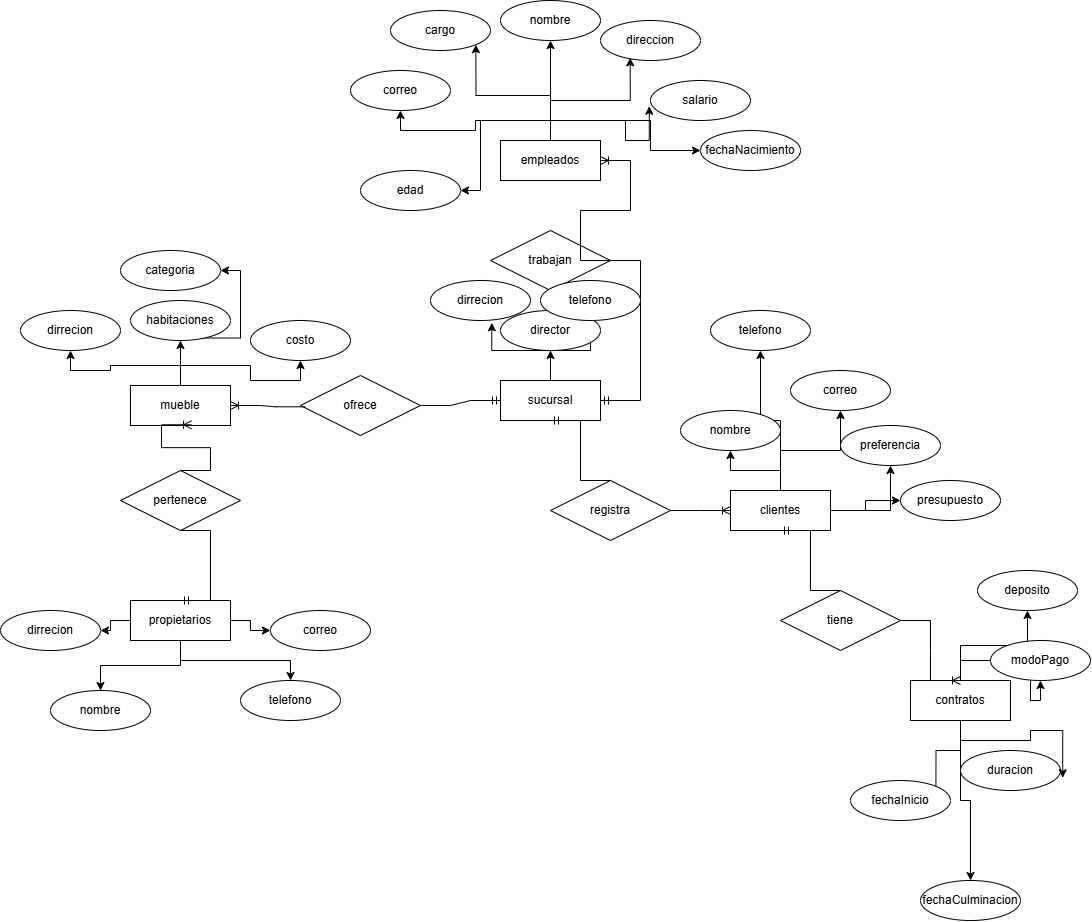

The diagram above was exported from draw.io. Its source (the exported page's mxGraphModel, read from the mxfile embedded in the PNG):
<mxGraphModel dx="4392" dy="1973" grid="1" gridSize="10" guides="1" tooltips="1" connect="1" arrows="1" fold="1" page="1" pageScale="1" pageWidth="827" pageHeight="1169" math="0" shadow="0">
  <root>
    <mxCell id="0" />
    <mxCell id="1" parent="0" />
    <mxCell id="VjSU_TggUZBROxd4zm0S-50" value="" style="edgeStyle=orthogonalEdgeStyle;rounded=0;orthogonalLoop=1;jettySize=auto;html=1;" edge="1" parent="1" source="VjSU_TggUZBROxd4zm0S-1" target="VjSU_TggUZBROxd4zm0S-49">
      <mxGeometry relative="1" as="geometry" />
    </mxCell>
    <mxCell id="VjSU_TggUZBROxd4zm0S-53" style="edgeStyle=orthogonalEdgeStyle;rounded=0;orthogonalLoop=1;jettySize=auto;html=1;exitX=0.5;exitY=0;exitDx=0;exitDy=0;" edge="1" parent="1" source="VjSU_TggUZBROxd4zm0S-1" target="VjSU_TggUZBROxd4zm0S-52">
      <mxGeometry relative="1" as="geometry" />
    </mxCell>
    <mxCell id="VjSU_TggUZBROxd4zm0S-1" value="sucursal" style="whiteSpace=wrap;html=1;align=center;" vertex="1" parent="1">
      <mxGeometry x="250" y="540" width="100" height="40" as="geometry" />
    </mxCell>
    <mxCell id="VjSU_TggUZBROxd4zm0S-40" value="" style="edgeStyle=orthogonalEdgeStyle;rounded=0;orthogonalLoop=1;jettySize=auto;html=1;" edge="1" parent="1" source="VjSU_TggUZBROxd4zm0S-2" target="VjSU_TggUZBROxd4zm0S-35">
      <mxGeometry relative="1" as="geometry" />
    </mxCell>
    <mxCell id="VjSU_TggUZBROxd4zm0S-43" style="edgeStyle=orthogonalEdgeStyle;rounded=0;orthogonalLoop=1;jettySize=auto;html=1;exitX=0.5;exitY=0;exitDx=0;exitDy=0;entryX=1;entryY=1;entryDx=0;entryDy=0;" edge="1" parent="1" source="VjSU_TggUZBROxd4zm0S-2" target="VjSU_TggUZBROxd4zm0S-37">
      <mxGeometry relative="1" as="geometry" />
    </mxCell>
    <mxCell id="VjSU_TggUZBROxd4zm0S-44" style="edgeStyle=orthogonalEdgeStyle;rounded=0;orthogonalLoop=1;jettySize=auto;html=1;exitX=0.5;exitY=0;exitDx=0;exitDy=0;" edge="1" parent="1" source="VjSU_TggUZBROxd4zm0S-2" target="VjSU_TggUZBROxd4zm0S-39">
      <mxGeometry relative="1" as="geometry" />
    </mxCell>
    <mxCell id="VjSU_TggUZBROxd4zm0S-47" style="edgeStyle=orthogonalEdgeStyle;rounded=0;orthogonalLoop=1;jettySize=auto;html=1;exitX=0.5;exitY=0;exitDx=0;exitDy=0;" edge="1" parent="1" source="VjSU_TggUZBROxd4zm0S-2" target="VjSU_TggUZBROxd4zm0S-45">
      <mxGeometry relative="1" as="geometry" />
    </mxCell>
    <mxCell id="VjSU_TggUZBROxd4zm0S-48" style="edgeStyle=orthogonalEdgeStyle;rounded=0;orthogonalLoop=1;jettySize=auto;html=1;exitX=0.5;exitY=0;exitDx=0;exitDy=0;entryX=0;entryY=0.5;entryDx=0;entryDy=0;" edge="1" parent="1" source="VjSU_TggUZBROxd4zm0S-2" target="VjSU_TggUZBROxd4zm0S-46">
      <mxGeometry relative="1" as="geometry" />
    </mxCell>
    <mxCell id="VjSU_TggUZBROxd4zm0S-2" value="empleados&lt;span style=&quot;color: rgba(0, 0, 0, 0); font-family: monospace; font-size: 0px; text-align: start; text-wrap-mode: nowrap;&quot;&gt;%3CmxGraphModel%3E%3Croot%3E%3CmxCell%20id%3D%220%22%2F%3E%3CmxCell%20id%3D%221%22%20parent%3D%220%22%2F%3E%3CmxCell%20id%3D%222%22%20value%3D%22Entity%22%20style%3D%22whiteSpace%3Dwrap%3Bhtml%3D1%3Balign%3Dcenter%3B%22%20vertex%3D%221%22%20parent%3D%221%22%3E%3CmxGeometry%20x%3D%22270%22%20y%3D%22580%22%20width%3D%22100%22%20height%3D%2240%22%20as%3D%22geometry%22%2F%3E%3C%2FmxCell%3E%3C%2Froot%3E%3C%2FmxGraphModel%3E&lt;/span&gt;" style="whiteSpace=wrap;html=1;align=center;" vertex="1" parent="1">
      <mxGeometry x="250" y="300" width="100" height="40" as="geometry" />
    </mxCell>
    <mxCell id="VjSU_TggUZBROxd4zm0S-59" value="" style="edgeStyle=orthogonalEdgeStyle;rounded=0;orthogonalLoop=1;jettySize=auto;html=1;" edge="1" parent="1" source="VjSU_TggUZBROxd4zm0S-3" target="VjSU_TggUZBROxd4zm0S-57">
      <mxGeometry relative="1" as="geometry" />
    </mxCell>
    <mxCell id="VjSU_TggUZBROxd4zm0S-60" style="edgeStyle=orthogonalEdgeStyle;rounded=0;orthogonalLoop=1;jettySize=auto;html=1;exitX=0.5;exitY=0;exitDx=0;exitDy=0;" edge="1" parent="1" source="VjSU_TggUZBROxd4zm0S-3" target="VjSU_TggUZBROxd4zm0S-58">
      <mxGeometry relative="1" as="geometry" />
    </mxCell>
    <mxCell id="VjSU_TggUZBROxd4zm0S-61" style="edgeStyle=orthogonalEdgeStyle;rounded=0;orthogonalLoop=1;jettySize=auto;html=1;exitX=0.5;exitY=0;exitDx=0;exitDy=0;entryX=0.5;entryY=1;entryDx=0;entryDy=0;" edge="1" parent="1" source="VjSU_TggUZBROxd4zm0S-3" target="VjSU_TggUZBROxd4zm0S-55">
      <mxGeometry relative="1" as="geometry" />
    </mxCell>
    <mxCell id="VjSU_TggUZBROxd4zm0S-62" style="edgeStyle=orthogonalEdgeStyle;rounded=0;orthogonalLoop=1;jettySize=auto;html=1;exitX=0.5;exitY=0;exitDx=0;exitDy=0;entryX=1;entryY=0.5;entryDx=0;entryDy=0;" edge="1" parent="1" source="VjSU_TggUZBROxd4zm0S-3" target="VjSU_TggUZBROxd4zm0S-56">
      <mxGeometry relative="1" as="geometry" />
    </mxCell>
    <mxCell id="VjSU_TggUZBROxd4zm0S-3" value="mueble" style="whiteSpace=wrap;html=1;align=center;" vertex="1" parent="1">
      <mxGeometry x="-120" y="545" width="100" height="40" as="geometry" />
    </mxCell>
    <mxCell id="VjSU_TggUZBROxd4zm0S-67" value="" style="edgeStyle=orthogonalEdgeStyle;rounded=0;orthogonalLoop=1;jettySize=auto;html=1;" edge="1" parent="1" source="VjSU_TggUZBROxd4zm0S-4" target="VjSU_TggUZBROxd4zm0S-65">
      <mxGeometry relative="1" as="geometry" />
    </mxCell>
    <mxCell id="VjSU_TggUZBROxd4zm0S-68" value="" style="edgeStyle=orthogonalEdgeStyle;rounded=0;orthogonalLoop=1;jettySize=auto;html=1;" edge="1" parent="1" source="VjSU_TggUZBROxd4zm0S-4" target="VjSU_TggUZBROxd4zm0S-64">
      <mxGeometry relative="1" as="geometry" />
    </mxCell>
    <mxCell id="VjSU_TggUZBROxd4zm0S-70" value="" style="edgeStyle=orthogonalEdgeStyle;rounded=0;orthogonalLoop=1;jettySize=auto;html=1;" edge="1" parent="1" source="VjSU_TggUZBROxd4zm0S-4" target="VjSU_TggUZBROxd4zm0S-63">
      <mxGeometry relative="1" as="geometry" />
    </mxCell>
    <mxCell id="VjSU_TggUZBROxd4zm0S-71" style="edgeStyle=orthogonalEdgeStyle;rounded=0;orthogonalLoop=1;jettySize=auto;html=1;exitX=0.5;exitY=1;exitDx=0;exitDy=0;" edge="1" parent="1" source="VjSU_TggUZBROxd4zm0S-4" target="VjSU_TggUZBROxd4zm0S-66">
      <mxGeometry relative="1" as="geometry" />
    </mxCell>
    <mxCell id="VjSU_TggUZBROxd4zm0S-4" value="propietarios" style="whiteSpace=wrap;html=1;align=center;" vertex="1" parent="1">
      <mxGeometry x="-120" y="760" width="100" height="40" as="geometry" />
    </mxCell>
    <mxCell id="VjSU_TggUZBROxd4zm0S-77" value="" style="edgeStyle=orthogonalEdgeStyle;rounded=0;orthogonalLoop=1;jettySize=auto;html=1;" edge="1" parent="1" source="VjSU_TggUZBROxd4zm0S-5" target="VjSU_TggUZBROxd4zm0S-76">
      <mxGeometry relative="1" as="geometry" />
    </mxCell>
    <mxCell id="VjSU_TggUZBROxd4zm0S-78" value="" style="edgeStyle=orthogonalEdgeStyle;rounded=0;orthogonalLoop=1;jettySize=auto;html=1;" edge="1" parent="1" source="VjSU_TggUZBROxd4zm0S-5" target="VjSU_TggUZBROxd4zm0S-75">
      <mxGeometry relative="1" as="geometry" />
    </mxCell>
    <mxCell id="VjSU_TggUZBROxd4zm0S-79" value="" style="edgeStyle=orthogonalEdgeStyle;rounded=0;orthogonalLoop=1;jettySize=auto;html=1;" edge="1" parent="1" source="VjSU_TggUZBROxd4zm0S-5" target="VjSU_TggUZBROxd4zm0S-74">
      <mxGeometry relative="1" as="geometry" />
    </mxCell>
    <mxCell id="VjSU_TggUZBROxd4zm0S-80" value="" style="edgeStyle=orthogonalEdgeStyle;rounded=0;orthogonalLoop=1;jettySize=auto;html=1;" edge="1" parent="1" source="VjSU_TggUZBROxd4zm0S-5" target="VjSU_TggUZBROxd4zm0S-73">
      <mxGeometry relative="1" as="geometry" />
    </mxCell>
    <mxCell id="VjSU_TggUZBROxd4zm0S-81" value="" style="edgeStyle=orthogonalEdgeStyle;rounded=0;orthogonalLoop=1;jettySize=auto;html=1;" edge="1" parent="1" source="VjSU_TggUZBROxd4zm0S-5" target="VjSU_TggUZBROxd4zm0S-72">
      <mxGeometry relative="1" as="geometry" />
    </mxCell>
    <mxCell id="VjSU_TggUZBROxd4zm0S-5" value="clientes" style="whiteSpace=wrap;html=1;align=center;" vertex="1" parent="1">
      <mxGeometry x="480" y="650" width="100" height="40" as="geometry" />
    </mxCell>
    <mxCell id="VjSU_TggUZBROxd4zm0S-87" value="" style="edgeStyle=orthogonalEdgeStyle;rounded=0;orthogonalLoop=1;jettySize=auto;html=1;" edge="1" parent="1" source="VjSU_TggUZBROxd4zm0S-6" target="VjSU_TggUZBROxd4zm0S-86">
      <mxGeometry relative="1" as="geometry" />
    </mxCell>
    <mxCell id="VjSU_TggUZBROxd4zm0S-89" style="edgeStyle=orthogonalEdgeStyle;rounded=0;orthogonalLoop=1;jettySize=auto;html=1;exitX=0.5;exitY=1;exitDx=0;exitDy=0;entryX=1;entryY=1;entryDx=0;entryDy=0;" edge="1" parent="1" source="VjSU_TggUZBROxd4zm0S-6" target="VjSU_TggUZBROxd4zm0S-85">
      <mxGeometry relative="1" as="geometry" />
    </mxCell>
    <mxCell id="VjSU_TggUZBROxd4zm0S-91" style="edgeStyle=orthogonalEdgeStyle;rounded=0;orthogonalLoop=1;jettySize=auto;html=1;exitX=0.5;exitY=0;exitDx=0;exitDy=0;" edge="1" parent="1" source="VjSU_TggUZBROxd4zm0S-6" target="VjSU_TggUZBROxd4zm0S-83">
      <mxGeometry relative="1" as="geometry" />
    </mxCell>
    <mxCell id="VjSU_TggUZBROxd4zm0S-92" style="edgeStyle=orthogonalEdgeStyle;rounded=0;orthogonalLoop=1;jettySize=auto;html=1;exitX=0.5;exitY=0;exitDx=0;exitDy=0;" edge="1" parent="1" source="VjSU_TggUZBROxd4zm0S-6" target="VjSU_TggUZBROxd4zm0S-82">
      <mxGeometry relative="1" as="geometry" />
    </mxCell>
    <mxCell id="VjSU_TggUZBROxd4zm0S-6" value="contratos" style="whiteSpace=wrap;html=1;align=center;" vertex="1" parent="1">
      <mxGeometry x="660" y="840" width="100" height="40" as="geometry" />
    </mxCell>
    <mxCell id="VjSU_TggUZBROxd4zm0S-8" value="trabajan" style="shape=rhombus;perimeter=rhombusPerimeter;whiteSpace=wrap;html=1;align=center;" vertex="1" parent="1">
      <mxGeometry x="240" y="390" width="120" height="60" as="geometry" />
    </mxCell>
    <mxCell id="VjSU_TggUZBROxd4zm0S-14" value="ofrece" style="shape=rhombus;perimeter=rhombusPerimeter;whiteSpace=wrap;html=1;align=center;" vertex="1" parent="1">
      <mxGeometry x="50" y="535" width="120" height="60" as="geometry" />
    </mxCell>
    <mxCell id="VjSU_TggUZBROxd4zm0S-15" value="pertenece" style="shape=rhombus;perimeter=rhombusPerimeter;whiteSpace=wrap;html=1;align=center;" vertex="1" parent="1">
      <mxGeometry x="-130" y="630" width="120" height="60" as="geometry" />
    </mxCell>
    <mxCell id="VjSU_TggUZBROxd4zm0S-16" value="registra" style="shape=rhombus;perimeter=rhombusPerimeter;whiteSpace=wrap;html=1;align=center;" vertex="1" parent="1">
      <mxGeometry x="300" y="640" width="120" height="60" as="geometry" />
    </mxCell>
    <mxCell id="VjSU_TggUZBROxd4zm0S-17" value="tiene" style="shape=rhombus;perimeter=rhombusPerimeter;whiteSpace=wrap;html=1;align=center;" vertex="1" parent="1">
      <mxGeometry x="530" y="750" width="120" height="60" as="geometry" />
    </mxCell>
    <mxCell id="VjSU_TggUZBROxd4zm0S-21" value="" style="edgeStyle=entityRelationEdgeStyle;fontSize=12;html=1;endArrow=ERmandOne;rounded=0;entryX=1;entryY=0.5;entryDx=0;entryDy=0;" edge="1" parent="1" source="VjSU_TggUZBROxd4zm0S-8" target="VjSU_TggUZBROxd4zm0S-1">
      <mxGeometry width="100" height="100" relative="1" as="geometry">
        <mxPoint x="180" y="780" as="sourcePoint" />
        <mxPoint x="280" y="680" as="targetPoint" />
      </mxGeometry>
    </mxCell>
    <mxCell id="VjSU_TggUZBROxd4zm0S-22" value="" style="edgeStyle=entityRelationEdgeStyle;fontSize=12;html=1;endArrow=ERoneToMany;rounded=0;entryX=1;entryY=0.5;entryDx=0;entryDy=0;exitX=1;exitY=0.5;exitDx=0;exitDy=0;" edge="1" parent="1" source="VjSU_TggUZBROxd4zm0S-8" target="VjSU_TggUZBROxd4zm0S-2">
      <mxGeometry width="100" height="100" relative="1" as="geometry">
        <mxPoint x="360" y="470" as="sourcePoint" />
        <mxPoint x="500" y="340" as="targetPoint" />
        <Array as="points">
          <mxPoint x="390" y="400" />
        </Array>
      </mxGeometry>
    </mxCell>
    <mxCell id="VjSU_TggUZBROxd4zm0S-24" value="" style="edgeStyle=entityRelationEdgeStyle;fontSize=12;html=1;endArrow=ERmandOne;rounded=0;entryX=0.5;entryY=1;entryDx=0;entryDy=0;exitX=0.5;exitY=0;exitDx=0;exitDy=0;" edge="1" parent="1" source="VjSU_TggUZBROxd4zm0S-16" target="VjSU_TggUZBROxd4zm0S-1">
      <mxGeometry width="100" height="100" relative="1" as="geometry">
        <mxPoint x="600" y="660" as="sourcePoint" />
        <mxPoint x="700" y="560" as="targetPoint" />
      </mxGeometry>
    </mxCell>
    <mxCell id="VjSU_TggUZBROxd4zm0S-25" value="" style="edgeStyle=entityRelationEdgeStyle;fontSize=12;html=1;endArrow=ERoneToMany;rounded=0;exitX=1;exitY=0.5;exitDx=0;exitDy=0;entryX=0;entryY=0.5;entryDx=0;entryDy=0;" edge="1" parent="1" source="VjSU_TggUZBROxd4zm0S-16" target="VjSU_TggUZBROxd4zm0S-5">
      <mxGeometry width="100" height="100" relative="1" as="geometry">
        <mxPoint x="600" y="660" as="sourcePoint" />
        <mxPoint x="700" y="560" as="targetPoint" />
      </mxGeometry>
    </mxCell>
    <mxCell id="VjSU_TggUZBROxd4zm0S-26" value="" style="edgeStyle=entityRelationEdgeStyle;fontSize=12;html=1;endArrow=ERmandOne;rounded=0;exitX=0.5;exitY=0;exitDx=0;exitDy=0;entryX=0.5;entryY=1;entryDx=0;entryDy=0;" edge="1" parent="1" source="VjSU_TggUZBROxd4zm0S-17" target="VjSU_TggUZBROxd4zm0S-5">
      <mxGeometry width="100" height="100" relative="1" as="geometry">
        <mxPoint x="600" y="660" as="sourcePoint" />
        <mxPoint x="700" y="560" as="targetPoint" />
      </mxGeometry>
    </mxCell>
    <mxCell id="VjSU_TggUZBROxd4zm0S-28" value="" style="edgeStyle=entityRelationEdgeStyle;fontSize=12;html=1;endArrow=ERoneToMany;rounded=0;entryX=0.5;entryY=0;entryDx=0;entryDy=0;exitX=1;exitY=0.5;exitDx=0;exitDy=0;" edge="1" parent="1" source="VjSU_TggUZBROxd4zm0S-17" target="VjSU_TggUZBROxd4zm0S-6">
      <mxGeometry width="100" height="100" relative="1" as="geometry">
        <mxPoint x="600" y="660" as="sourcePoint" />
        <mxPoint x="700" y="560" as="targetPoint" />
      </mxGeometry>
    </mxCell>
    <mxCell id="VjSU_TggUZBROxd4zm0S-29" value="" style="edgeStyle=entityRelationEdgeStyle;fontSize=12;html=1;endArrow=ERmandOne;rounded=0;entryX=0;entryY=0.5;entryDx=0;entryDy=0;exitX=1;exitY=0.5;exitDx=0;exitDy=0;" edge="1" parent="1" source="VjSU_TggUZBROxd4zm0S-14" target="VjSU_TggUZBROxd4zm0S-1">
      <mxGeometry width="100" height="100" relative="1" as="geometry">
        <mxPoint x="260" y="730" as="sourcePoint" />
        <mxPoint x="360" y="630" as="targetPoint" />
      </mxGeometry>
    </mxCell>
    <mxCell id="VjSU_TggUZBROxd4zm0S-31" value="" style="edgeStyle=entityRelationEdgeStyle;fontSize=12;html=1;endArrow=ERoneToMany;rounded=0;exitX=0.04;exitY=0.522;exitDx=0;exitDy=0;exitPerimeter=0;" edge="1" parent="1" source="VjSU_TggUZBROxd4zm0S-14" target="VjSU_TggUZBROxd4zm0S-3">
      <mxGeometry width="100" height="100" relative="1" as="geometry">
        <mxPoint x="260" y="730" as="sourcePoint" />
        <mxPoint x="360" y="630" as="targetPoint" />
      </mxGeometry>
    </mxCell>
    <mxCell id="VjSU_TggUZBROxd4zm0S-32" value="" style="edgeStyle=entityRelationEdgeStyle;fontSize=12;html=1;endArrow=ERoneToMany;rounded=0;exitX=0.5;exitY=0;exitDx=0;exitDy=0;entryX=0.61;entryY=0.982;entryDx=0;entryDy=0;entryPerimeter=0;" edge="1" parent="1" source="VjSU_TggUZBROxd4zm0S-15" target="VjSU_TggUZBROxd4zm0S-3">
      <mxGeometry width="100" height="100" relative="1" as="geometry">
        <mxPoint x="260" y="730" as="sourcePoint" />
        <mxPoint x="360" y="630" as="targetPoint" />
      </mxGeometry>
    </mxCell>
    <mxCell id="VjSU_TggUZBROxd4zm0S-34" value="" style="edgeStyle=entityRelationEdgeStyle;fontSize=12;html=1;endArrow=ERmandOne;rounded=0;entryX=0.5;entryY=0;entryDx=0;entryDy=0;exitX=0.5;exitY=1;exitDx=0;exitDy=0;" edge="1" parent="1" source="VjSU_TggUZBROxd4zm0S-15" target="VjSU_TggUZBROxd4zm0S-4">
      <mxGeometry width="100" height="100" relative="1" as="geometry">
        <mxPoint x="320" y="650" as="sourcePoint" />
        <mxPoint x="420" y="550" as="targetPoint" />
      </mxGeometry>
    </mxCell>
    <mxCell id="VjSU_TggUZBROxd4zm0S-35" value="nombre" style="ellipse;whiteSpace=wrap;html=1;align=center;" vertex="1" parent="1">
      <mxGeometry x="250" y="160" width="100" height="40" as="geometry" />
    </mxCell>
    <mxCell id="VjSU_TggUZBROxd4zm0S-36" value="direccion" style="ellipse;whiteSpace=wrap;html=1;align=center;" vertex="1" parent="1">
      <mxGeometry x="350" y="180" width="100" height="40" as="geometry" />
    </mxCell>
    <mxCell id="VjSU_TggUZBROxd4zm0S-37" value="cargo" style="ellipse;whiteSpace=wrap;html=1;align=center;" vertex="1" parent="1">
      <mxGeometry x="140" y="170" width="100" height="40" as="geometry" />
    </mxCell>
    <mxCell id="VjSU_TggUZBROxd4zm0S-38" value="salario&lt;span style=&quot;color: rgba(0, 0, 0, 0); font-family: monospace; font-size: 0px; text-align: start; text-wrap-mode: nowrap;&quot;&gt;%3CmxGraphModel%3E%3Croot%3E%3CmxCell%20id%3D%220%22%2F%3E%3CmxCell%20id%3D%221%22%20parent%3D%220%22%2F%3E%3CmxCell%20id%3D%222%22%20value%3D%22%26lt%3Bspan%20style%3D%26quot%3Bborder-bottom%3A%201px%20dotted%26quot%3B%26gt%3BAttribute%26lt%3B%2Fspan%26gt%3B%22%20style%3D%22ellipse%3BwhiteSpace%3Dwrap%3Bhtml%3D1%3Balign%3Dcenter%3B%22%20vertex%3D%221%22%20parent%3D%221%22%3E%3CmxGeometry%20x%3D%22250%22%20y%3D%22290%22%20width%3D%22100%22%20height%3D%2240%22%20as%3D%22geometry%22%2F%3E%3C%2FmxCell%3E%3C%2Froot%3E%3C%2FmxGraphModel%3E&lt;/span&gt;" style="ellipse;whiteSpace=wrap;html=1;align=center;" vertex="1" parent="1">
      <mxGeometry x="400" y="240" width="100" height="40" as="geometry" />
    </mxCell>
    <mxCell id="VjSU_TggUZBROxd4zm0S-39" value="correo" style="ellipse;whiteSpace=wrap;html=1;align=center;" vertex="1" parent="1">
      <mxGeometry x="100" y="230" width="100" height="40" as="geometry" />
    </mxCell>
    <mxCell id="VjSU_TggUZBROxd4zm0S-41" style="edgeStyle=orthogonalEdgeStyle;rounded=0;orthogonalLoop=1;jettySize=auto;html=1;exitX=0.5;exitY=0;exitDx=0;exitDy=0;entryX=0.297;entryY=0.933;entryDx=0;entryDy=0;entryPerimeter=0;" edge="1" parent="1" source="VjSU_TggUZBROxd4zm0S-2" target="VjSU_TggUZBROxd4zm0S-36">
      <mxGeometry relative="1" as="geometry" />
    </mxCell>
    <mxCell id="VjSU_TggUZBROxd4zm0S-42" style="edgeStyle=orthogonalEdgeStyle;rounded=0;orthogonalLoop=1;jettySize=auto;html=1;exitX=0.5;exitY=0;exitDx=0;exitDy=0;entryX=-0.012;entryY=0.642;entryDx=0;entryDy=0;entryPerimeter=0;" edge="1" parent="1" source="VjSU_TggUZBROxd4zm0S-2" target="VjSU_TggUZBROxd4zm0S-38">
      <mxGeometry relative="1" as="geometry" />
    </mxCell>
    <mxCell id="VjSU_TggUZBROxd4zm0S-45" value="edad" style="ellipse;whiteSpace=wrap;html=1;align=center;" vertex="1" parent="1">
      <mxGeometry x="110" y="330" width="100" height="40" as="geometry" />
    </mxCell>
    <mxCell id="VjSU_TggUZBROxd4zm0S-46" value="fechaNacimiento" style="ellipse;whiteSpace=wrap;html=1;align=center;" vertex="1" parent="1">
      <mxGeometry x="450" y="290" width="100" height="40" as="geometry" />
    </mxCell>
    <mxCell id="VjSU_TggUZBROxd4zm0S-49" value="director" style="ellipse;whiteSpace=wrap;html=1;align=center;" vertex="1" parent="1">
      <mxGeometry x="250" y="470" width="100" height="40" as="geometry" />
    </mxCell>
    <mxCell id="VjSU_TggUZBROxd4zm0S-51" value="dirrecion" style="ellipse;whiteSpace=wrap;html=1;align=center;" vertex="1" parent="1">
      <mxGeometry x="180" y="440" width="100" height="40" as="geometry" />
    </mxCell>
    <mxCell id="VjSU_TggUZBROxd4zm0S-52" value="telefono" style="ellipse;whiteSpace=wrap;html=1;align=center;" vertex="1" parent="1">
      <mxGeometry x="290" y="440" width="100" height="40" as="geometry" />
    </mxCell>
    <mxCell id="VjSU_TggUZBROxd4zm0S-54" style="edgeStyle=orthogonalEdgeStyle;rounded=0;orthogonalLoop=1;jettySize=auto;html=1;exitX=0.5;exitY=0;exitDx=0;exitDy=0;entryX=0.613;entryY=1.058;entryDx=0;entryDy=0;entryPerimeter=0;" edge="1" parent="1" source="VjSU_TggUZBROxd4zm0S-1" target="VjSU_TggUZBROxd4zm0S-51">
      <mxGeometry relative="1" as="geometry" />
    </mxCell>
    <mxCell id="VjSU_TggUZBROxd4zm0S-55" value="dirrecion" style="ellipse;whiteSpace=wrap;html=1;align=center;" vertex="1" parent="1">
      <mxGeometry x="-230" y="470" width="100" height="40" as="geometry" />
    </mxCell>
    <mxCell id="VjSU_TggUZBROxd4zm0S-56" value="categoria" style="ellipse;whiteSpace=wrap;html=1;align=center;" vertex="1" parent="1">
      <mxGeometry x="-130" y="410" width="100" height="40" as="geometry" />
    </mxCell>
    <mxCell id="VjSU_TggUZBROxd4zm0S-57" value="habitaciones" style="ellipse;whiteSpace=wrap;html=1;align=center;" vertex="1" parent="1">
      <mxGeometry x="-120" y="460" width="100" height="40" as="geometry" />
    </mxCell>
    <mxCell id="VjSU_TggUZBROxd4zm0S-58" value="costo" style="ellipse;whiteSpace=wrap;html=1;align=center;" vertex="1" parent="1">
      <mxGeometry y="480" width="100" height="40" as="geometry" />
    </mxCell>
    <mxCell id="VjSU_TggUZBROxd4zm0S-63" value="nombre" style="ellipse;whiteSpace=wrap;html=1;align=center;" vertex="1" parent="1">
      <mxGeometry x="-200" y="850" width="100" height="40" as="geometry" />
    </mxCell>
    <mxCell id="VjSU_TggUZBROxd4zm0S-64" value="dirrecion" style="ellipse;whiteSpace=wrap;html=1;align=center;" vertex="1" parent="1">
      <mxGeometry x="-250" y="770" width="100" height="40" as="geometry" />
    </mxCell>
    <mxCell id="VjSU_TggUZBROxd4zm0S-65" value="correo" style="ellipse;whiteSpace=wrap;html=1;align=center;" vertex="1" parent="1">
      <mxGeometry x="20" y="770" width="100" height="40" as="geometry" />
    </mxCell>
    <mxCell id="VjSU_TggUZBROxd4zm0S-66" value="telefono" style="ellipse;whiteSpace=wrap;html=1;align=center;" vertex="1" parent="1">
      <mxGeometry x="-10" y="840" width="100" height="40" as="geometry" />
    </mxCell>
    <mxCell id="VjSU_TggUZBROxd4zm0S-72" value="nombre" style="ellipse;whiteSpace=wrap;html=1;align=center;" vertex="1" parent="1">
      <mxGeometry x="430" y="570" width="100" height="40" as="geometry" />
    </mxCell>
    <mxCell id="VjSU_TggUZBROxd4zm0S-73" value="telefono" style="ellipse;whiteSpace=wrap;html=1;align=center;" vertex="1" parent="1">
      <mxGeometry x="460" y="470" width="100" height="40" as="geometry" />
    </mxCell>
    <mxCell id="VjSU_TggUZBROxd4zm0S-74" value="correo" style="ellipse;whiteSpace=wrap;html=1;align=center;" vertex="1" parent="1">
      <mxGeometry x="540" y="530" width="100" height="40" as="geometry" />
    </mxCell>
    <mxCell id="VjSU_TggUZBROxd4zm0S-75" value="preferencia" style="ellipse;whiteSpace=wrap;html=1;align=center;" vertex="1" parent="1">
      <mxGeometry x="590" y="585" width="100" height="40" as="geometry" />
    </mxCell>
    <mxCell id="VjSU_TggUZBROxd4zm0S-76" value="presupuesto" style="ellipse;whiteSpace=wrap;html=1;align=center;" vertex="1" parent="1">
      <mxGeometry x="650" y="640" width="100" height="40" as="geometry" />
    </mxCell>
    <mxCell id="VjSU_TggUZBROxd4zm0S-82" value="modoPago" style="ellipse;whiteSpace=wrap;html=1;align=center;" vertex="1" parent="1">
      <mxGeometry x="740" y="800" width="100" height="40" as="geometry" />
    </mxCell>
    <mxCell id="VjSU_TggUZBROxd4zm0S-83" value="deposito" style="ellipse;whiteSpace=wrap;html=1;align=center;" vertex="1" parent="1">
      <mxGeometry x="727" y="730" width="100" height="40" as="geometry" />
    </mxCell>
    <mxCell id="VjSU_TggUZBROxd4zm0S-84" value="duracion" style="ellipse;whiteSpace=wrap;html=1;align=center;" vertex="1" parent="1">
      <mxGeometry x="710" y="910" width="100" height="40" as="geometry" />
    </mxCell>
    <mxCell id="VjSU_TggUZBROxd4zm0S-85" value="fechaInicio" style="ellipse;whiteSpace=wrap;html=1;align=center;" vertex="1" parent="1">
      <mxGeometry x="600" y="940" width="100" height="40" as="geometry" />
    </mxCell>
    <mxCell id="VjSU_TggUZBROxd4zm0S-86" value="fechaCulminacion" style="ellipse;whiteSpace=wrap;html=1;align=center;" vertex="1" parent="1">
      <mxGeometry x="670" y="1040" width="100" height="40" as="geometry" />
    </mxCell>
    <mxCell id="VjSU_TggUZBROxd4zm0S-90" style="edgeStyle=orthogonalEdgeStyle;rounded=0;orthogonalLoop=1;jettySize=auto;html=1;exitX=0.5;exitY=1;exitDx=0;exitDy=0;entryX=1.022;entryY=0.683;entryDx=0;entryDy=0;entryPerimeter=0;" edge="1" parent="1" source="VjSU_TggUZBROxd4zm0S-6" target="VjSU_TggUZBROxd4zm0S-84">
      <mxGeometry relative="1" as="geometry" />
    </mxCell>
  </root>
</mxGraphModel>